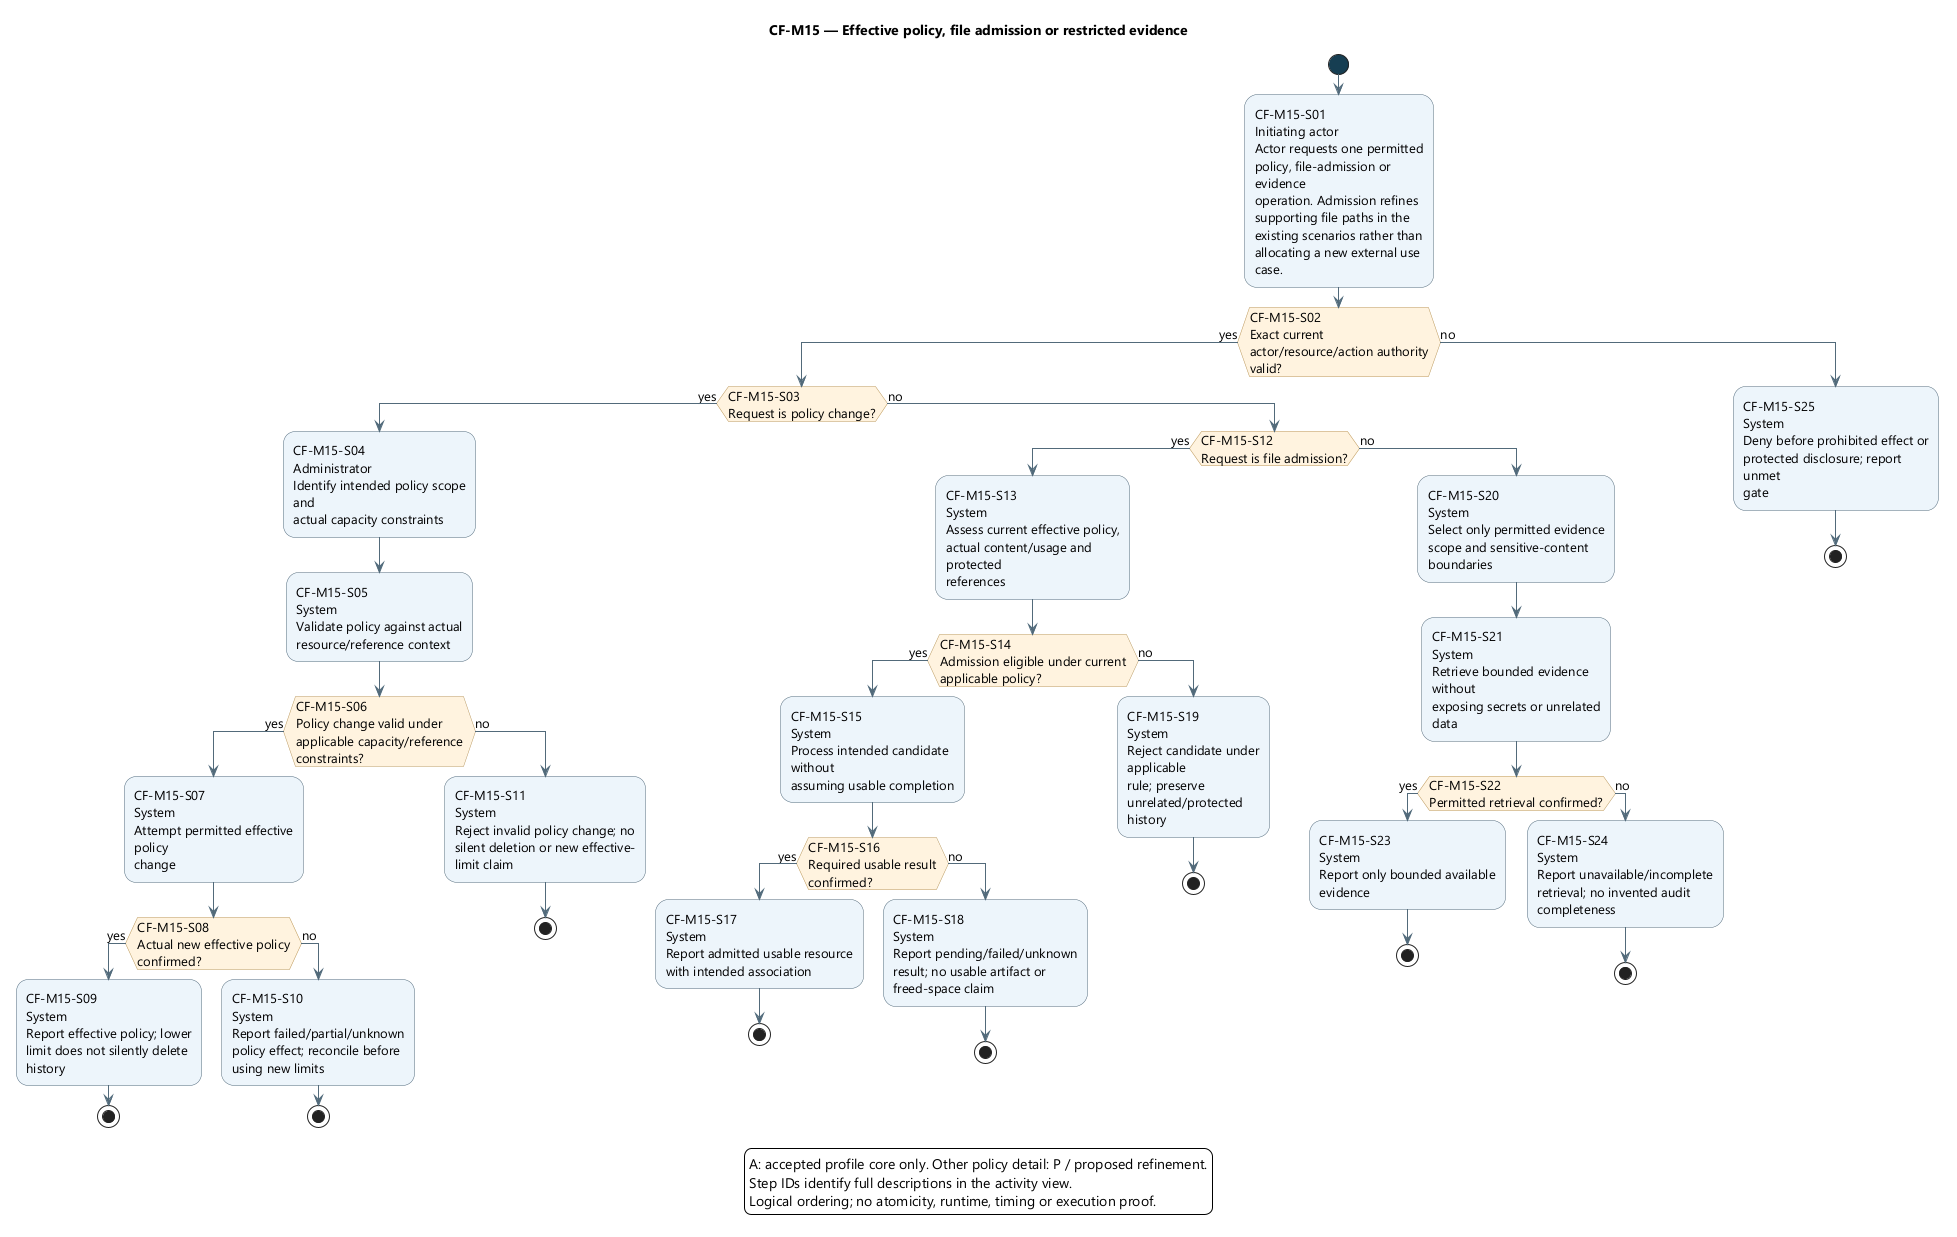

The diagram above was rendered by PlantUML. Its source (embedded in the PNG):
@startuml
' OWNER-MVP-2026-11-04 review: MVP core / cross-cutting. Core presentation/application/files or shared authority/recovery invariant remains applicable.
skinparam backgroundColor white
skinparam defaultFontName Segoe UI
skinparam defaultFontSize 13
skinparam shadowing false
skinparam ArrowColor #526B7B
skinparam activityBackgroundColor #EDF4FB
skinparam activityBorderColor #526B7B
skinparam activityDiamondBackgroundColor #FFF3DF
skinparam activityDiamondBorderColor #B99557
skinparam activityStartColor #163E52
skinparam activityEndColor #163E52
skinparam wrapWidth 190
skinparam maxMessageSize 180

title CF-M15 — Effective policy, file admission or restricted evidence
start
:CF-M15-S01\nInitiating actor\nActor requests one permitted\npolicy, file-admission or evidence\noperation. Admission refines\nsupporting file paths in the\nexisting scenarios rather than\nallocating a new external use\ncase.;
if (CF-M15-S02\nExact current\nactor/resource/action authority\nvalid?) then (yes)
if (CF-M15-S03\nRequest is policy change?) then (yes)
:CF-M15-S04\nAdministrator\nIdentify intended policy scope and\nactual capacity constraints;
:CF-M15-S05\nSystem\nValidate policy against actual\nresource/reference context;
if (CF-M15-S06\nPolicy change valid under\napplicable capacity/reference\nconstraints?) then (yes)
:CF-M15-S07\nSystem\nAttempt permitted effective policy\nchange;
if (CF-M15-S08\nActual new effective policy\nconfirmed?) then (yes)
:CF-M15-S09\nSystem\nReport effective policy; lower\nlimit does not silently delete\nhistory;
stop
else (no)
:CF-M15-S10\nSystem\nReport failed/partial/unknown\npolicy effect; reconcile before\nusing new limits;
stop
endif
else (no)
:CF-M15-S11\nSystem\nReject invalid policy change; no\nsilent deletion or new effective-\nlimit claim;
stop
endif
else (no)
if (CF-M15-S12\nRequest is file admission?) then (yes)
:CF-M15-S13\nSystem\nAssess current effective policy,\nactual content/usage and protected\nreferences;
if (CF-M15-S14\nAdmission eligible under current\napplicable policy?) then (yes)
:CF-M15-S15\nSystem\nProcess intended candidate without\nassuming usable completion;
if (CF-M15-S16\nRequired usable result confirmed?) then (yes)
:CF-M15-S17\nSystem\nReport admitted usable resource\nwith intended association;
stop
else (no)
:CF-M15-S18\nSystem\nReport pending/failed/unknown\nresult; no usable artifact or\nfreed-space claim;
stop
endif
else (no)
:CF-M15-S19\nSystem\nReject candidate under applicable\nrule; preserve unrelated/protected\nhistory;
stop
endif
else (no)
:CF-M15-S20\nSystem\nSelect only permitted evidence\nscope and sensitive-content\nboundaries;
:CF-M15-S21\nSystem\nRetrieve bounded evidence without\nexposing secrets or unrelated data;
if (CF-M15-S22\nPermitted retrieval confirmed?) then (yes)
:CF-M15-S23\nSystem\nReport only bounded available\nevidence;
stop
else (no)
:CF-M15-S24\nSystem\nReport unavailable/incomplete\nretrieval; no invented audit\ncompleteness;
stop
endif
endif
endif
else (no)
:CF-M15-S25\nSystem\nDeny before prohibited effect or\nprotected disclosure; report unmet\ngate;
stop
endif
legend bottom
A: accepted profile core only. Other policy detail: P / proposed refinement.
Step IDs identify full descriptions in the activity view.
Logical ordering; no atomicity, runtime, timing or execution proof.
endlegend
@enduml